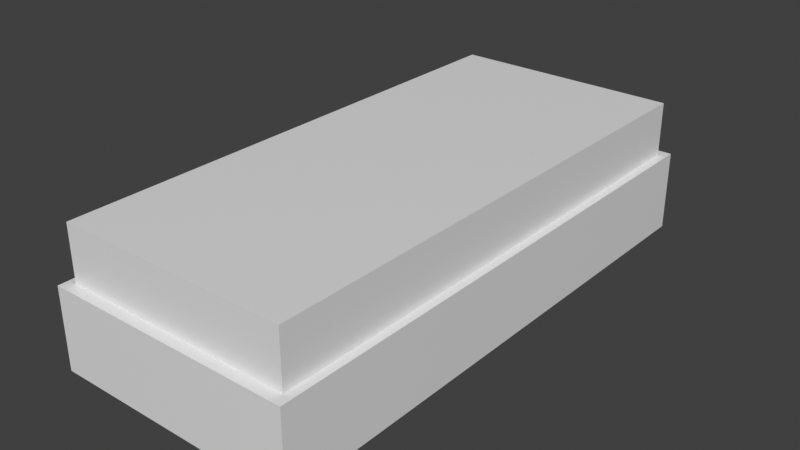 # Source: Luzhospital.blend  (saved by Blender 3.4.6; exported with 4.5.12 LTS)
import bpy
from mathutils import Matrix  # noqa: F401  (used for matrix-valued properties, if any)

bpy.ops.wm.read_factory_settings(use_empty=True)
scene = bpy.context.scene
scene.name = 'Scene'

# ---- collections
col_collection = bpy.data.collections.new('Collection'); scene.collection.children.link(col_collection)

# ---- materials (node trees are filled in below, after node groups)
mat_material = bpy.data.materials.new('Material')
mat_material.alpha_threshold = 0.0
mat_material.use_transparent_shadow = False
mat_material.roughness = 0.5
mat_material.line_color = (0.0, 0.0, 0.0, 1.0)
mat_material_001 = bpy.data.materials.new('Material.001')
mat_material_001.alpha_threshold = 0.0
mat_material_001.use_transparent_shadow = False
mat_material_001.roughness = 0.5
mat_material_001.line_color = (0.0, 0.0, 0.0, 1.0)

# ---- material node trees
mat_material.use_nodes = True; mat_material.node_tree.nodes.clear()
_N = mat_material.node_tree.nodes; _L = mat_material.node_tree.links
n0 = _N.new('ShaderNodeOutputMaterial'); n0.name = 'Material Output'; n0.location = (300, 300)
n1 = _N.new('ShaderNodeBsdfPrincipled'); n1.name = 'Principled BSDF'; n1.location = (10, 300)
n1.distribution = 'GGX'
n1.subsurface_method = 'RANDOM_WALK_SKIN'
n1.inputs[3].default_value = 1.45
n1.inputs[27].default_value = (0.0, 0.0, 0.0, 1.0)
n1.inputs[28].default_value = 1.0
_L.new(n1.outputs[0], n0.inputs[0])
n0.is_active_output = True
mat_material_001.use_nodes = True; mat_material_001.node_tree.nodes.clear()
_N = mat_material_001.node_tree.nodes; _L = mat_material_001.node_tree.links
n0 = _N.new('ShaderNodeOutputMaterial'); n0.name = 'Material Output'; n0.location = (300, 300)
n1 = _N.new('ShaderNodeBsdfPrincipled'); n1.name = 'Principled BSDF'; n1.location = (10, 300)
n1.distribution = 'GGX'
n1.subsurface_method = 'RANDOM_WALK_SKIN'
n1.inputs[3].default_value = 1.45
n1.inputs[27].default_value = (0.0, 0.0, 0.0, 1.0)
n1.inputs[28].default_value = 1.0
_L.new(n1.outputs[0], n0.inputs[0])
n0.is_active_output = True

# ---- world
world_world = bpy.data.worlds.new('World'); scene.world = world_world
world_world.use_nodes = True; world_world.node_tree.nodes.clear()
_N = world_world.node_tree.nodes; _L = world_world.node_tree.links
n0 = _N.new('ShaderNodeOutputWorld'); n0.name = 'World Output'; n0.location = (300, 300)
n1 = _N.new('ShaderNodeBackground'); n1.name = 'Background'; n1.location = (10, 300)
n1.inputs[0].default_value = (0.05088, 0.05088, 0.05088, 1.0)
_L.new(n1.outputs[0], n0.inputs[0])
n0.is_active_output = True
world_world.color = (0.05088, 0.05088, 0.05088)
world_world.use_sun_shadow = False
world_world.sun_shadow_jitter_overblur = 0.0

# ---- meshes
me_cube = bpy.data.meshes.new('Cube')
me_cube.from_pydata([(1.368, 3.007, 1.184), (1.368, 3.007, -0.04055), (1.368, -3.007, 1.184), (1.368, -3.007, -0.04055), (-1.368, 3.007, 1.184), (-1.368, 3.007, -0.04055), (-1.368, -3.007, 1.184), (-1.368, -3.007, -0.04055)], [], [(0, 4, 6, 2), (3, 2, 6, 7), (7, 6, 4, 5), (5, 1, 3, 7), (1, 0, 2, 3), (5, 4, 0, 1)])
_uv = me_cube.uv_layers.new(name='UVMap')
_uv.uv.foreach_set('vector', [0.625, 0.5, 0.875, 0.5, 0.875, 0.75, 0.625, 0.75, 0.375, 0.75, 0.625, 0.75, 0.625, 1.0, 0.375, 1.0, 0.375, 0.0, 0.625, 0.0, 0.625, 0.25, 0.375, 0.25, 0.125, 0.5, 0.375, 0.5, 0.375, 0.75, 0.125, 0.75, 0.375, 0.5, 0.625, 0.5, 0.625, 0.75, 0.375, 0.75, 0.375, 0.25, 0.625, 0.25, 0.625, 0.5, 0.375, 0.5])
me_cube.materials.append(mat_material)
me_cube.use_mirror_vertex_groups = False
me_cube.update()
me_cube_001 = bpy.data.meshes.new('Cube.001')
me_cube_001.from_pydata([(1.274, 2.886, 1.467), (1.274, 2.886, 0.6592), (1.274, -2.886, 1.467), (1.274, -2.886, 0.6592), (-1.274, 2.886, 1.467), (-1.274, 2.886, 0.6592), (-1.274, -2.886, 1.467), (-1.274, -2.886, 0.6592)], [], [(0, 4, 6, 2), (3, 2, 6, 7), (7, 6, 4, 5), (5, 1, 3, 7), (1, 0, 2, 3), (5, 4, 0, 1)])
_uv = me_cube_001.uv_layers.new(name='UVMap')
_uv.uv.foreach_set('vector', [0.625, 0.5, 0.875, 0.5, 0.875, 0.75, 0.625, 0.75, 0.375, 0.75, 0.625, 0.75, 0.625, 1.0, 0.375, 1.0, 0.375, 0.0, 0.625, 0.0, 0.625, 0.25, 0.375, 0.25, 0.125, 0.5, 0.375, 0.5, 0.375, 0.75, 0.125, 0.75, 0.375, 0.5, 0.625, 0.5, 0.625, 0.75, 0.375, 0.75, 0.375, 0.25, 0.625, 0.25, 0.625, 0.5, 0.375, 0.5])
me_cube_001.materials.append(mat_material_001)
me_cube_001.use_mirror_vertex_groups = False
me_cube_001.update()
me_cylinder = bpy.data.meshes.new('Cylinder')
me_cylinder.from_pydata([(0.7479, 2.849, 1.099), (0.7479, -2.849, 1.099), (0.7798, 2.849, 1.096), (0.7798, -2.849, 1.096), (0.8105, 2.849, 1.087), (0.8105, -2.849, 1.087), (0.8387, 2.849, 1.072), (0.8387, -2.849, 1.072), (0.8635, 2.849, 1.051), (0.8635, -2.849, 1.051), (0.8839, 2.849, 1.026), (0.8839, -2.849, 1.026), (0.899, 2.849, 0.9982), (0.899, -2.849, 0.9982), (0.9083, 2.849, 0.9675), (0.9083, -2.849, 0.9675), (0.9114, 2.849, 0.9356), (0.9114, -2.849, 0.9356), (0.9083, 2.849, 0.9037), (0.9083, -2.849, 0.9037), (0.899, 2.849, 0.873), (0.899, -2.849, 0.873), (0.8839, 2.849, 0.8447), (0.8839, -2.849, 0.8447), (0.8635, 2.849, 0.82), (0.8635, -2.849, 0.82), (0.8387, 2.849, 0.7996), (0.8387, -2.849, 0.7996), (0.8105, 2.849, 0.7845), (0.8105, -2.849, 0.7845), (0.7798, 2.849, 0.7752), (0.7798, -2.849, 0.7752), (0.7479, 2.849, 0.772), (0.7479, -2.849, 0.772), (0.716, 2.849, 0.7752), (0.716, -2.849, 0.7752), (0.6853, 2.849, 0.7845), (0.6853, -2.849, 0.7845), (0.657, 2.849, 0.7996), (0.657, -2.849, 0.7996), (0.6322, 2.849, 0.82), (0.6322, -2.849, 0.82), (0.6119, 2.849, 0.8447), (0.6119, -2.849, 0.8447), (0.5967, 2.849, 0.873), (0.5967, -2.849, 0.873), (0.5874, 2.849, 0.9037), (0.5874, -2.849, 0.9037), (0.5843, 2.849, 0.9356), (0.5843, -2.849, 0.9356), (0.5874, 2.849, 0.9675), (0.5874, -2.849, 0.9675), (0.5967, 2.849, 0.9982), (0.5967, -2.849, 0.9982), (0.6119, 2.849, 1.026), (0.6119, -2.849, 1.026), (0.6322, 2.849, 1.051), (0.6322, -2.849, 1.051), (0.657, 2.849, 1.072), (0.657, -2.849, 1.072), (0.6853, 2.849, 1.087), (0.6853, -2.849, 1.087), (0.716, 2.849, 1.096), (0.716, -2.849, 1.096)], [], [(0, 1, 3, 2), (2, 3, 5, 4), (4, 5, 7, 6), (6, 7, 9, 8), (8, 9, 11, 10), (10, 11, 13, 12), (12, 13, 15, 14), (14, 15, 17, 16), (16, 17, 19, 18), (18, 19, 21, 20), (20, 21, 23, 22), (22, 23, 25, 24), (24, 25, 27, 26), (26, 27, 29, 28), (28, 29, 31, 30), (30, 31, 33, 32), (32, 33, 35, 34), (34, 35, 37, 36), (36, 37, 39, 38), (38, 39, 41, 40), (40, 41, 43, 42), (42, 43, 45, 44), (44, 45, 47, 46), (46, 47, 49, 48), (48, 49, 51, 50), (50, 51, 53, 52), (52, 53, 55, 54), (54, 55, 57, 56), (56, 57, 59, 58), (58, 59, 61, 60), (3, 1, 63, 61, 59, 57, 55, 53, 51, 49, 47, 45, 43, 41, 39, 37, 35, 33, 31, 29, 27, 25, 23, 21, 19, 17, 15, 13, 11, 9, 7, 5), (60, 61, 63, 62), (62, 63, 1, 0), (0, 2, 4, 6, 8, 10, 12, 14, 16, 18, 20, 22, 24, 26, 28, 30, 32, 34, 36, 38, 40, 42, 44, 46, 48, 50, 52, 54, 56, 58, 60, 62)])
_uv = me_cylinder.uv_layers.new(name='UVMap')
_uv.uv.foreach_set('vector', [1.0, 0.5, 1.0, 1.0, 0.9688, 1.0, 0.9688, 0.5, 0.9688, 0.5, 0.9688, 1.0, 0.9375, 1.0, 0.9375, 0.5, 0.9375, 0.5, 0.9375, 1.0, 0.9062, 1.0, 0.9062, 0.5, 0.9062, 0.5, 0.9062, 1.0, 0.875, 1.0, 0.875, 0.5, 0.875, 0.5, 0.875, 1.0, 0.8438, 1.0, 0.8438, 0.5, 0.8438, 0.5, 0.8438, 1.0, 0.8125, 1.0, 0.8125, 0.5, 0.8125, 0.5, 0.8125, 1.0, 0.7812, 1.0, 0.7812, 0.5, 0.7812, 0.5, 0.7812, 1.0, 0.75, 1.0, 0.75, 0.5, 0.75, 0.5, 0.75, 1.0, 0.7188, 1.0, 0.7188, 0.5, 0.7188, 0.5, 0.7188, 1.0, 0.6875, 1.0, 0.6875, 0.5, 0.6875, 0.5, 0.6875, 1.0, 0.6562, 1.0, 0.6562, 0.5, 0.6562, 0.5, 0.6562, 1.0, 0.625, 1.0, 0.625, 0.5, 0.625, 0.5, 0.625, 1.0, 0.5938, 1.0, 0.5938, 0.5, 0.5938, 0.5, 0.5938, 1.0, 0.5625, 1.0, 0.5625, 0.5, 0.5625, 0.5, 0.5625, 1.0, 0.5312, 1.0, 0.5312, 0.5, 0.5312, 0.5, 0.5312, 1.0, 0.5, 1.0, 0.5, 0.5, 0.5, 0.5, 0.5, 1.0, 0.4688, 1.0, 0.4688, 0.5, 0.4688, 0.5, 0.4688, 1.0, 0.4375, 1.0, 0.4375, 0.5, 0.4375, 0.5, 0.4375, 1.0, 0.4062, 1.0, 0.4062, 0.5, 0.4062, 0.5, 0.4062, 1.0, 0.375, 1.0, 0.375, 0.5, 0.375, 0.5, 0.375, 1.0, 0.3438, 1.0, 0.3438, 0.5, 0.3438, 0.5, 0.3438, 1.0, 0.3125, 1.0, 0.3125, 0.5, 0.3125, 0.5, 0.3125, 1.0, 0.2812, 1.0, 0.2812, 0.5, 0.2812, 0.5, 0.2812, 1.0, 0.25, 1.0, 0.25, 0.5, 0.25, 0.5, 0.25, 1.0, 0.2188, 1.0, 0.2188, 0.5, 0.2188, 0.5, 0.2188, 1.0, 0.1875, 1.0, 0.1875, 0.5, 0.1875, 0.5, 0.1875, 1.0, 0.1562, 1.0, 0.1562, 0.5, 0.1562, 0.5, 0.1562, 1.0, 0.125, 1.0, 0.125, 0.5, 0.125, 0.5, 0.125, 1.0, 0.09375, 1.0, 0.09375, 0.5, 0.09375, 0.5, 0.09375, 1.0, 0.0625, 1.0, 0.0625, 0.5, 0.2968, 0.4854, 0.25, 0.49, 0.2032, 0.4854, 0.1582, 0.4717, 0.1167, 0.4496, 0.08029, 0.4197, 0.05045, 0.3833, 0.02827, 0.3418, 0.01461, 0.2968, 0.01, 0.25, 0.01461, 0.2032, 0.02827, 0.1582, 0.05045, 0.1167, 0.08029, 0.08029, 0.1167, 0.05045, 0.1582, 0.02827, 0.2032, 0.01461, 0.25, 0.01, 0.2968, 0.01461, 0.3418, 0.02827, 0.3833, 0.05045, 0.4197, 0.08029, 0.4496, 0.1167, 0.4717, 0.1582, 0.4854, 0.2032, 0.49, 0.25, 0.4854, 0.2968, 0.4717, 0.3418, 0.4496, 0.3833, 0.4197, 0.4197, 0.3833, 0.4496, 0.3418, 0.4717, 0.0625, 0.5, 0.0625, 1.0, 0.03125, 1.0, 0.03125, 0.5, 0.03125, 0.5, 0.03125, 1.0, 0.0, 1.0, 0.0, 0.5, 0.75, 0.49, 0.7968, 0.4854, 0.8418, 0.4717, 0.8833, 0.4496, 0.9197, 0.4197, 0.9496, 0.3833, 0.9717, 0.3418, 0.9854, 0.2968, 0.99, 0.25, 0.9854, 0.2032, 0.9717, 0.1582, 0.9496, 0.1167, 0.9197, 0.08029, 0.8833, 0.05045, 0.8418, 0.02827, 0.7968, 0.01461, 0.75, 0.01, 0.7032, 0.01461, 0.6582, 0.02827, 0.6167, 0.05045, 0.5803, 0.08029, 0.5504, 0.1167, 0.5283, 0.1582, 0.5146, 0.2032, 0.51, 0.25, 0.5146, 0.2968, 0.5283, 0.3418, 0.5504, 0.3833, 0.5803, 0.4197, 0.6167, 0.4496, 0.6582, 0.4717, 0.7032, 0.4854])
me_cylinder.update()
me_cube_002 = bpy.data.meshes.new('Cube.002')
me_cube_002.from_pydata([(-0.3025, -2.876, 0.6805), (-0.3025, -2.876, 1.178), (-0.3025, 2.876, 0.6805), (-0.3025, 2.876, 1.178), (0.3025, -2.876, 0.6805), (0.3025, -2.876, 1.178), (0.3025, 2.876, 0.6805), (0.3025, 2.876, 1.178)], [], [(0, 1, 3, 2), (2, 3, 7, 6), (6, 7, 5, 4), (4, 5, 1, 0), (2, 6, 4, 0), (7, 3, 1, 5)])
_uv = me_cube_002.uv_layers.new(name='UVMap')
_uv.uv.foreach_set('vector', [0.375, 0.0, 0.625, 0.0, 0.625, 0.25, 0.375, 0.25, 0.375, 0.25, 0.625, 0.25, 0.625, 0.5, 0.375, 0.5, 0.375, 0.5, 0.625, 0.5, 0.625, 0.75, 0.375, 0.75, 0.375, 0.75, 0.625, 0.75, 0.625, 1.0, 0.375, 1.0, 0.125, 0.5, 0.375, 0.5, 0.375, 0.75, 0.125, 0.75, 0.625, 0.5, 0.875, 0.5, 0.875, 0.75, 0.625, 0.75])
me_cube_002.update()
me_cylinder_002 = bpy.data.meshes.new('Cylinder.002')
me_cylinder_002.from_pydata([(0.7431, 2.903, 1.152), (0.7431, 2.815, 1.152), (0.7867, 2.903, 1.148), (0.7867, 2.815, 1.148), (0.8287, 2.903, 1.135), (0.8287, 2.815, 1.135), (0.8674, 2.903, 1.114), (0.8674, 2.815, 1.114), (0.9013, 2.903, 1.087), (0.9013, 2.815, 1.087), (0.9291, 2.903, 1.053), (0.9291, 2.815, 1.053), (0.9498, 2.903, 1.014), (0.9498, 2.815, 1.014), (0.9625, 2.903, 0.972), (0.9625, 2.815, 0.972), (0.9668, 2.903, 0.9284), (0.9668, 2.815, 0.9284), (0.9625, 2.903, 0.8847), (0.9625, 2.815, 0.8847), (0.9498, 2.903, 0.8428), (0.9498, 2.815, 0.8428), (0.9291, 2.903, 0.8041), (0.9291, 2.815, 0.8041), (0.9013, 2.903, 0.7702), (0.9013, 2.815, 0.7702), (0.8674, 2.903, 0.7423), (0.8674, 2.815, 0.7423), (0.8287, 2.903, 0.7217), (0.8287, 2.815, 0.7217), (0.7867, 2.903, 0.7089), (0.7867, 2.815, 0.7089), (0.7431, 2.903, 0.7046), (0.7431, 2.815, 0.7046), (0.6994, 2.903, 0.7089), (0.6994, 2.815, 0.7089), (0.6574, 2.903, 0.7217), (0.6574, 2.815, 0.7217), (0.6188, 2.903, 0.7423), (0.6188, 2.815, 0.7423), (0.5849, 2.903, 0.7702), (0.5849, 2.815, 0.7702), (0.557, 2.903, 0.8041), (0.557, 2.815, 0.8041), (0.5364, 2.903, 0.8428), (0.5364, 2.815, 0.8428), (0.5236, 2.903, 0.8847), (0.5236, 2.815, 0.8847), (0.5193, 2.903, 0.9284), (0.5193, 2.815, 0.9284), (0.5236, 2.903, 0.972), (0.5236, 2.815, 0.972), (0.5364, 2.903, 1.014), (0.5364, 2.815, 1.014), (0.557, 2.903, 1.053), (0.557, 2.815, 1.053), (0.5849, 2.903, 1.087), (0.5849, 2.815, 1.087), (0.6188, 2.903, 1.114), (0.6188, 2.815, 1.114), (0.6574, 2.903, 1.135), (0.6574, 2.815, 1.135), (0.6994, 2.903, 1.148), (0.6994, 2.815, 1.148)], [], [(0, 1, 3, 2), (2, 3, 5, 4), (4, 5, 7, 6), (6, 7, 9, 8), (8, 9, 11, 10), (10, 11, 13, 12), (12, 13, 15, 14), (14, 15, 17, 16), (16, 17, 19, 18), (18, 19, 21, 20), (20, 21, 23, 22), (22, 23, 25, 24), (24, 25, 27, 26), (26, 27, 29, 28), (28, 29, 31, 30), (30, 31, 33, 32), (32, 33, 35, 34), (34, 35, 37, 36), (36, 37, 39, 38), (38, 39, 41, 40), (40, 41, 43, 42), (42, 43, 45, 44), (44, 45, 47, 46), (46, 47, 49, 48), (48, 49, 51, 50), (50, 51, 53, 52), (52, 53, 55, 54), (54, 55, 57, 56), (56, 57, 59, 58), (58, 59, 61, 60), (3, 1, 63, 61, 59, 57, 55, 53, 51, 49, 47, 45, 43, 41, 39, 37, 35, 33, 31, 29, 27, 25, 23, 21, 19, 17, 15, 13, 11, 9, 7, 5), (60, 61, 63, 62), (62, 63, 1, 0), (0, 2, 4, 6, 8, 10, 12, 14, 16, 18, 20, 22, 24, 26, 28, 30, 32, 34, 36, 38, 40, 42, 44, 46, 48, 50, 52, 54, 56, 58, 60, 62)])
_uv = me_cylinder_002.uv_layers.new(name='UVMap')
_uv.uv.foreach_set('vector', [1.0, 0.5, 1.0, 1.0, 0.9688, 1.0, 0.9688, 0.5, 0.9688, 0.5, 0.9688, 1.0, 0.9375, 1.0, 0.9375, 0.5, 0.9375, 0.5, 0.9375, 1.0, 0.9062, 1.0, 0.9062, 0.5, 0.9062, 0.5, 0.9062, 1.0, 0.875, 1.0, 0.875, 0.5, 0.875, 0.5, 0.875, 1.0, 0.8438, 1.0, 0.8438, 0.5, 0.8438, 0.5, 0.8438, 1.0, 0.8125, 1.0, 0.8125, 0.5, 0.8125, 0.5, 0.8125, 1.0, 0.7812, 1.0, 0.7812, 0.5, 0.7812, 0.5, 0.7812, 1.0, 0.75, 1.0, 0.75, 0.5, 0.75, 0.5, 0.75, 1.0, 0.7188, 1.0, 0.7188, 0.5, 0.7188, 0.5, 0.7188, 1.0, 0.6875, 1.0, 0.6875, 0.5, 0.6875, 0.5, 0.6875, 1.0, 0.6562, 1.0, 0.6562, 0.5, 0.6562, 0.5, 0.6562, 1.0, 0.625, 1.0, 0.625, 0.5, 0.625, 0.5, 0.625, 1.0, 0.5938, 1.0, 0.5938, 0.5, 0.5938, 0.5, 0.5938, 1.0, 0.5625, 1.0, 0.5625, 0.5, 0.5625, 0.5, 0.5625, 1.0, 0.5312, 1.0, 0.5312, 0.5, 0.5312, 0.5, 0.5312, 1.0, 0.5, 1.0, 0.5, 0.5, 0.5, 0.5, 0.5, 1.0, 0.4688, 1.0, 0.4688, 0.5, 0.4688, 0.5, 0.4688, 1.0, 0.4375, 1.0, 0.4375, 0.5, 0.4375, 0.5, 0.4375, 1.0, 0.4062, 1.0, 0.4062, 0.5, 0.4062, 0.5, 0.4062, 1.0, 0.375, 1.0, 0.375, 0.5, 0.375, 0.5, 0.375, 1.0, 0.3438, 1.0, 0.3438, 0.5, 0.3438, 0.5, 0.3438, 1.0, 0.3125, 1.0, 0.3125, 0.5, 0.3125, 0.5, 0.3125, 1.0, 0.2812, 1.0, 0.2812, 0.5, 0.2812, 0.5, 0.2812, 1.0, 0.25, 1.0, 0.25, 0.5, 0.25, 0.5, 0.25, 1.0, 0.2188, 1.0, 0.2188, 0.5, 0.2188, 0.5, 0.2188, 1.0, 0.1875, 1.0, 0.1875, 0.5, 0.1875, 0.5, 0.1875, 1.0, 0.1562, 1.0, 0.1562, 0.5, 0.1562, 0.5, 0.1562, 1.0, 0.125, 1.0, 0.125, 0.5, 0.125, 0.5, 0.125, 1.0, 0.09375, 1.0, 0.09375, 0.5, 0.09375, 0.5, 0.09375, 1.0, 0.0625, 1.0, 0.0625, 0.5, 0.2968, 0.4854, 0.25, 0.49, 0.2032, 0.4854, 0.1582, 0.4717, 0.1167, 0.4496, 0.08029, 0.4197, 0.05045, 0.3833, 0.02827, 0.3418, 0.01461, 0.2968, 0.01, 0.25, 0.01461, 0.2032, 0.02827, 0.1582, 0.05045, 0.1167, 0.08029, 0.08029, 0.1167, 0.05045, 0.1582, 0.02827, 0.2032, 0.01461, 0.25, 0.01, 0.2968, 0.01461, 0.3418, 0.02827, 0.3833, 0.05045, 0.4197, 0.08029, 0.4496, 0.1167, 0.4717, 0.1582, 0.4854, 0.2032, 0.49, 0.25, 0.4854, 0.2968, 0.4717, 0.3418, 0.4496, 0.3833, 0.4197, 0.4197, 0.3833, 0.4496, 0.3418, 0.4717, 0.0625, 0.5, 0.0625, 1.0, 0.03125, 1.0, 0.03125, 0.5, 0.03125, 0.5, 0.03125, 1.0, 0.0, 1.0, 0.0, 0.5, 0.75, 0.49, 0.7968, 0.4854, 0.8418, 0.4717, 0.8833, 0.4496, 0.9197, 0.4197, 0.9496, 0.3833, 0.9717, 0.3418, 0.9854, 0.2968, 0.99, 0.25, 0.9854, 0.2032, 0.9717, 0.1582, 0.9496, 0.1167, 0.9197, 0.08029, 0.8833, 0.05045, 0.8418, 0.02827, 0.7968, 0.01461, 0.75, 0.01, 0.7032, 0.01461, 0.6582, 0.02827, 0.6167, 0.05045, 0.5803, 0.08029, 0.5504, 0.1167, 0.5283, 0.1582, 0.5146, 0.2032, 0.51, 0.25, 0.5146, 0.2968, 0.5283, 0.3418, 0.5504, 0.3833, 0.5803, 0.4197, 0.6167, 0.4496, 0.6582, 0.4717, 0.7032, 0.4854])
me_cylinder_002.update()
me_cylinder_003 = bpy.data.meshes.new('Cylinder.003')
me_cylinder_003.from_pydata([(0.7431, -2.791, 1.152), (0.7431, -2.879, 1.152), (0.7867, -2.791, 1.148), (0.7867, -2.879, 1.148), (0.8287, -2.791, 1.135), (0.8287, -2.879, 1.135), (0.8674, -2.791, 1.114), (0.8674, -2.879, 1.114), (0.9013, -2.791, 1.087), (0.9013, -2.879, 1.087), (0.9291, -2.791, 1.053), (0.9291, -2.879, 1.053), (0.9498, -2.791, 1.014), (0.9498, -2.879, 1.014), (0.9625, -2.791, 0.972), (0.9625, -2.879, 0.972), (0.9668, -2.791, 0.9284), (0.9668, -2.879, 0.9284), (0.9625, -2.791, 0.8847), (0.9625, -2.879, 0.8847), (0.9498, -2.791, 0.8428), (0.9498, -2.879, 0.8428), (0.9291, -2.791, 0.8041), (0.9291, -2.879, 0.8041), (0.9013, -2.791, 0.7702), (0.9013, -2.879, 0.7702), (0.8674, -2.791, 0.7423), (0.8674, -2.879, 0.7423), (0.8287, -2.791, 0.7217), (0.8287, -2.879, 0.7217), (0.7867, -2.791, 0.7089), (0.7867, -2.879, 0.7089), (0.7431, -2.791, 0.7046), (0.7431, -2.879, 0.7046), (0.6994, -2.791, 0.7089), (0.6994, -2.879, 0.7089), (0.6574, -2.791, 0.7217), (0.6574, -2.879, 0.7217), (0.6188, -2.791, 0.7423), (0.6188, -2.879, 0.7423), (0.5849, -2.791, 0.7702), (0.5849, -2.879, 0.7702), (0.557, -2.791, 0.8041), (0.557, -2.879, 0.8041), (0.5364, -2.791, 0.8428), (0.5364, -2.879, 0.8428), (0.5236, -2.791, 0.8847), (0.5236, -2.879, 0.8847), (0.5193, -2.791, 0.9284), (0.5193, -2.879, 0.9284), (0.5236, -2.791, 0.972), (0.5236, -2.879, 0.972), (0.5364, -2.791, 1.014), (0.5364, -2.879, 1.014), (0.557, -2.791, 1.053), (0.557, -2.879, 1.053), (0.5849, -2.791, 1.087), (0.5849, -2.879, 1.087), (0.6188, -2.791, 1.114), (0.6188, -2.879, 1.114), (0.6574, -2.791, 1.135), (0.6574, -2.879, 1.135), (0.6994, -2.791, 1.148), (0.6994, -2.879, 1.148)], [], [(0, 1, 3, 2), (2, 3, 5, 4), (4, 5, 7, 6), (6, 7, 9, 8), (8, 9, 11, 10), (10, 11, 13, 12), (12, 13, 15, 14), (14, 15, 17, 16), (16, 17, 19, 18), (18, 19, 21, 20), (20, 21, 23, 22), (22, 23, 25, 24), (24, 25, 27, 26), (26, 27, 29, 28), (28, 29, 31, 30), (30, 31, 33, 32), (32, 33, 35, 34), (34, 35, 37, 36), (36, 37, 39, 38), (38, 39, 41, 40), (40, 41, 43, 42), (42, 43, 45, 44), (44, 45, 47, 46), (46, 47, 49, 48), (48, 49, 51, 50), (50, 51, 53, 52), (52, 53, 55, 54), (54, 55, 57, 56), (56, 57, 59, 58), (58, 59, 61, 60), (3, 1, 63, 61, 59, 57, 55, 53, 51, 49, 47, 45, 43, 41, 39, 37, 35, 33, 31, 29, 27, 25, 23, 21, 19, 17, 15, 13, 11, 9, 7, 5), (60, 61, 63, 62), (62, 63, 1, 0), (0, 2, 4, 6, 8, 10, 12, 14, 16, 18, 20, 22, 24, 26, 28, 30, 32, 34, 36, 38, 40, 42, 44, 46, 48, 50, 52, 54, 56, 58, 60, 62)])
_uv = me_cylinder_003.uv_layers.new(name='UVMap')
_uv.uv.foreach_set('vector', [1.0, 0.5, 1.0, 1.0, 0.9688, 1.0, 0.9688, 0.5, 0.9688, 0.5, 0.9688, 1.0, 0.9375, 1.0, 0.9375, 0.5, 0.9375, 0.5, 0.9375, 1.0, 0.9062, 1.0, 0.9062, 0.5, 0.9062, 0.5, 0.9062, 1.0, 0.875, 1.0, 0.875, 0.5, 0.875, 0.5, 0.875, 1.0, 0.8438, 1.0, 0.8438, 0.5, 0.8438, 0.5, 0.8438, 1.0, 0.8125, 1.0, 0.8125, 0.5, 0.8125, 0.5, 0.8125, 1.0, 0.7812, 1.0, 0.7812, 0.5, 0.7812, 0.5, 0.7812, 1.0, 0.75, 1.0, 0.75, 0.5, 0.75, 0.5, 0.75, 1.0, 0.7188, 1.0, 0.7188, 0.5, 0.7188, 0.5, 0.7188, 1.0, 0.6875, 1.0, 0.6875, 0.5, 0.6875, 0.5, 0.6875, 1.0, 0.6562, 1.0, 0.6562, 0.5, 0.6562, 0.5, 0.6562, 1.0, 0.625, 1.0, 0.625, 0.5, 0.625, 0.5, 0.625, 1.0, 0.5938, 1.0, 0.5938, 0.5, 0.5938, 0.5, 0.5938, 1.0, 0.5625, 1.0, 0.5625, 0.5, 0.5625, 0.5, 0.5625, 1.0, 0.5312, 1.0, 0.5312, 0.5, 0.5312, 0.5, 0.5312, 1.0, 0.5, 1.0, 0.5, 0.5, 0.5, 0.5, 0.5, 1.0, 0.4688, 1.0, 0.4688, 0.5, 0.4688, 0.5, 0.4688, 1.0, 0.4375, 1.0, 0.4375, 0.5, 0.4375, 0.5, 0.4375, 1.0, 0.4062, 1.0, 0.4062, 0.5, 0.4062, 0.5, 0.4062, 1.0, 0.375, 1.0, 0.375, 0.5, 0.375, 0.5, 0.375, 1.0, 0.3438, 1.0, 0.3438, 0.5, 0.3438, 0.5, 0.3438, 1.0, 0.3125, 1.0, 0.3125, 0.5, 0.3125, 0.5, 0.3125, 1.0, 0.2812, 1.0, 0.2812, 0.5, 0.2812, 0.5, 0.2812, 1.0, 0.25, 1.0, 0.25, 0.5, 0.25, 0.5, 0.25, 1.0, 0.2188, 1.0, 0.2188, 0.5, 0.2188, 0.5, 0.2188, 1.0, 0.1875, 1.0, 0.1875, 0.5, 0.1875, 0.5, 0.1875, 1.0, 0.1562, 1.0, 0.1562, 0.5, 0.1562, 0.5, 0.1562, 1.0, 0.125, 1.0, 0.125, 0.5, 0.125, 0.5, 0.125, 1.0, 0.09375, 1.0, 0.09375, 0.5, 0.09375, 0.5, 0.09375, 1.0, 0.0625, 1.0, 0.0625, 0.5, 0.2968, 0.4854, 0.25, 0.49, 0.2032, 0.4854, 0.1582, 0.4717, 0.1167, 0.4496, 0.08029, 0.4197, 0.05045, 0.3833, 0.02827, 0.3418, 0.01461, 0.2968, 0.01, 0.25, 0.01461, 0.2032, 0.02827, 0.1582, 0.05045, 0.1167, 0.08029, 0.08029, 0.1167, 0.05045, 0.1582, 0.02827, 0.2032, 0.01461, 0.25, 0.01, 0.2968, 0.01461, 0.3418, 0.02827, 0.3833, 0.05045, 0.4197, 0.08029, 0.4496, 0.1167, 0.4717, 0.1582, 0.4854, 0.2032, 0.49, 0.25, 0.4854, 0.2968, 0.4717, 0.3418, 0.4496, 0.3833, 0.4197, 0.4197, 0.3833, 0.4496, 0.3418, 0.4717, 0.0625, 0.5, 0.0625, 1.0, 0.03125, 1.0, 0.03125, 0.5, 0.03125, 0.5, 0.03125, 1.0, 0.0, 1.0, 0.0, 0.5, 0.75, 0.49, 0.7968, 0.4854, 0.8418, 0.4717, 0.8833, 0.4496, 0.9197, 0.4197, 0.9496, 0.3833, 0.9717, 0.3418, 0.9854, 0.2968, 0.99, 0.25, 0.9854, 0.2032, 0.9717, 0.1582, 0.9496, 0.1167, 0.9197, 0.08029, 0.8833, 0.05045, 0.8418, 0.02827, 0.7968, 0.01461, 0.75, 0.01, 0.7032, 0.01461, 0.6582, 0.02827, 0.6167, 0.05045, 0.5803, 0.08029, 0.5504, 0.1167, 0.5283, 0.1582, 0.5146, 0.2032, 0.51, 0.25, 0.5146, 0.2968, 0.5283, 0.3418, 0.5504, 0.3833, 0.5803, 0.4197, 0.6167, 0.4496, 0.6582, 0.4717, 0.7032, 0.4854])
me_cylinder_003.update()
me_cylinder_004 = bpy.data.meshes.new('Cylinder.004')
me_cylinder_004.from_pydata([(0.7431, -2.791, 1.152), (0.7431, -2.879, 1.152), (0.7867, -2.791, 1.148), (0.7867, -2.879, 1.148), (0.8287, -2.791, 1.135), (0.8287, -2.879, 1.135), (0.8674, -2.791, 1.114), (0.8674, -2.879, 1.114), (0.9013, -2.791, 1.087), (0.9013, -2.879, 1.087), (0.9291, -2.791, 1.053), (0.9291, -2.879, 1.053), (0.9498, -2.791, 1.014), (0.9498, -2.879, 1.014), (0.9625, -2.791, 0.972), (0.9625, -2.879, 0.972), (0.9668, -2.791, 0.9284), (0.9668, -2.879, 0.9284), (0.9625, -2.791, 0.8847), (0.9625, -2.879, 0.8847), (0.9498, -2.791, 0.8428), (0.9498, -2.879, 0.8428), (0.9291, -2.791, 0.8041), (0.9291, -2.879, 0.8041), (0.9013, -2.791, 0.7702), (0.9013, -2.879, 0.7702), (0.8674, -2.791, 0.7423), (0.8674, -2.879, 0.7423), (0.8287, -2.791, 0.7217), (0.8287, -2.879, 0.7217), (0.7867, -2.791, 0.7089), (0.7867, -2.879, 0.7089), (0.7431, -2.791, 0.7046), (0.7431, -2.879, 0.7046), (0.6994, -2.791, 0.7089), (0.6994, -2.879, 0.7089), (0.6574, -2.791, 0.7217), (0.6574, -2.879, 0.7217), (0.6188, -2.791, 0.7423), (0.6188, -2.879, 0.7423), (0.5849, -2.791, 0.7702), (0.5849, -2.879, 0.7702), (0.557, -2.791, 0.8041), (0.557, -2.879, 0.8041), (0.5364, -2.791, 0.8428), (0.5364, -2.879, 0.8428), (0.5236, -2.791, 0.8847), (0.5236, -2.879, 0.8847), (0.5193, -2.791, 0.9284), (0.5193, -2.879, 0.9284), (0.5236, -2.791, 0.972), (0.5236, -2.879, 0.972), (0.5364, -2.791, 1.014), (0.5364, -2.879, 1.014), (0.557, -2.791, 1.053), (0.557, -2.879, 1.053), (0.5849, -2.791, 1.087), (0.5849, -2.879, 1.087), (0.6188, -2.791, 1.114), (0.6188, -2.879, 1.114), (0.6574, -2.791, 1.135), (0.6574, -2.879, 1.135), (0.6994, -2.791, 1.148), (0.6994, -2.879, 1.148)], [], [(0, 1, 3, 2), (2, 3, 5, 4), (4, 5, 7, 6), (6, 7, 9, 8), (8, 9, 11, 10), (10, 11, 13, 12), (12, 13, 15, 14), (14, 15, 17, 16), (16, 17, 19, 18), (18, 19, 21, 20), (20, 21, 23, 22), (22, 23, 25, 24), (24, 25, 27, 26), (26, 27, 29, 28), (28, 29, 31, 30), (30, 31, 33, 32), (32, 33, 35, 34), (34, 35, 37, 36), (36, 37, 39, 38), (38, 39, 41, 40), (40, 41, 43, 42), (42, 43, 45, 44), (44, 45, 47, 46), (46, 47, 49, 48), (48, 49, 51, 50), (50, 51, 53, 52), (52, 53, 55, 54), (54, 55, 57, 56), (56, 57, 59, 58), (58, 59, 61, 60), (3, 1, 63, 61, 59, 57, 55, 53, 51, 49, 47, 45, 43, 41, 39, 37, 35, 33, 31, 29, 27, 25, 23, 21, 19, 17, 15, 13, 11, 9, 7, 5), (60, 61, 63, 62), (62, 63, 1, 0), (0, 2, 4, 6, 8, 10, 12, 14, 16, 18, 20, 22, 24, 26, 28, 30, 32, 34, 36, 38, 40, 42, 44, 46, 48, 50, 52, 54, 56, 58, 60, 62)])
_uv = me_cylinder_004.uv_layers.new(name='UVMap')
_uv.uv.foreach_set('vector', [1.0, 0.5, 1.0, 1.0, 0.9688, 1.0, 0.9688, 0.5, 0.9688, 0.5, 0.9688, 1.0, 0.9375, 1.0, 0.9375, 0.5, 0.9375, 0.5, 0.9375, 1.0, 0.9062, 1.0, 0.9062, 0.5, 0.9062, 0.5, 0.9062, 1.0, 0.875, 1.0, 0.875, 0.5, 0.875, 0.5, 0.875, 1.0, 0.8438, 1.0, 0.8438, 0.5, 0.8438, 0.5, 0.8438, 1.0, 0.8125, 1.0, 0.8125, 0.5, 0.8125, 0.5, 0.8125, 1.0, 0.7812, 1.0, 0.7812, 0.5, 0.7812, 0.5, 0.7812, 1.0, 0.75, 1.0, 0.75, 0.5, 0.75, 0.5, 0.75, 1.0, 0.7188, 1.0, 0.7188, 0.5, 0.7188, 0.5, 0.7188, 1.0, 0.6875, 1.0, 0.6875, 0.5, 0.6875, 0.5, 0.6875, 1.0, 0.6562, 1.0, 0.6562, 0.5, 0.6562, 0.5, 0.6562, 1.0, 0.625, 1.0, 0.625, 0.5, 0.625, 0.5, 0.625, 1.0, 0.5938, 1.0, 0.5938, 0.5, 0.5938, 0.5, 0.5938, 1.0, 0.5625, 1.0, 0.5625, 0.5, 0.5625, 0.5, 0.5625, 1.0, 0.5312, 1.0, 0.5312, 0.5, 0.5312, 0.5, 0.5312, 1.0, 0.5, 1.0, 0.5, 0.5, 0.5, 0.5, 0.5, 1.0, 0.4688, 1.0, 0.4688, 0.5, 0.4688, 0.5, 0.4688, 1.0, 0.4375, 1.0, 0.4375, 0.5, 0.4375, 0.5, 0.4375, 1.0, 0.4062, 1.0, 0.4062, 0.5, 0.4062, 0.5, 0.4062, 1.0, 0.375, 1.0, 0.375, 0.5, 0.375, 0.5, 0.375, 1.0, 0.3438, 1.0, 0.3438, 0.5, 0.3438, 0.5, 0.3438, 1.0, 0.3125, 1.0, 0.3125, 0.5, 0.3125, 0.5, 0.3125, 1.0, 0.2812, 1.0, 0.2812, 0.5, 0.2812, 0.5, 0.2812, 1.0, 0.25, 1.0, 0.25, 0.5, 0.25, 0.5, 0.25, 1.0, 0.2188, 1.0, 0.2188, 0.5, 0.2188, 0.5, 0.2188, 1.0, 0.1875, 1.0, 0.1875, 0.5, 0.1875, 0.5, 0.1875, 1.0, 0.1562, 1.0, 0.1562, 0.5, 0.1562, 0.5, 0.1562, 1.0, 0.125, 1.0, 0.125, 0.5, 0.125, 0.5, 0.125, 1.0, 0.09375, 1.0, 0.09375, 0.5, 0.09375, 0.5, 0.09375, 1.0, 0.0625, 1.0, 0.0625, 0.5, 0.2968, 0.4854, 0.25, 0.49, 0.2032, 0.4854, 0.1582, 0.4717, 0.1167, 0.4496, 0.08029, 0.4197, 0.05045, 0.3833, 0.02827, 0.3418, 0.01461, 0.2968, 0.01, 0.25, 0.01461, 0.2032, 0.02827, 0.1582, 0.05045, 0.1167, 0.08029, 0.08029, 0.1167, 0.05045, 0.1582, 0.02827, 0.2032, 0.01461, 0.25, 0.01, 0.2968, 0.01461, 0.3418, 0.02827, 0.3833, 0.05045, 0.4197, 0.08029, 0.4496, 0.1167, 0.4717, 0.1582, 0.4854, 0.2032, 0.49, 0.25, 0.4854, 0.2968, 0.4717, 0.3418, 0.4496, 0.3833, 0.4197, 0.4197, 0.3833, 0.4496, 0.3418, 0.4717, 0.0625, 0.5, 0.0625, 1.0, 0.03125, 1.0, 0.03125, 0.5, 0.03125, 0.5, 0.03125, 1.0, 0.0, 1.0, 0.0, 0.5, 0.75, 0.49, 0.7968, 0.4854, 0.8418, 0.4717, 0.8833, 0.4496, 0.9197, 0.4197, 0.9496, 0.3833, 0.9717, 0.3418, 0.9854, 0.2968, 0.99, 0.25, 0.9854, 0.2032, 0.9717, 0.1582, 0.9496, 0.1167, 0.9197, 0.08029, 0.8833, 0.05045, 0.8418, 0.02827, 0.7968, 0.01461, 0.75, 0.01, 0.7032, 0.01461, 0.6582, 0.02827, 0.6167, 0.05045, 0.5803, 0.08029, 0.5504, 0.1167, 0.5283, 0.1582, 0.5146, 0.2032, 0.51, 0.25, 0.5146, 0.2968, 0.5283, 0.3418, 0.5504, 0.3833, 0.5803, 0.4197, 0.6167, 0.4496, 0.6582, 0.4717, 0.7032, 0.4854])
me_cylinder_004.update()
me_cylinder_005 = bpy.data.meshes.new('Cylinder.005')
me_cylinder_005.from_pydata([(0.7431, 2.903, 1.152), (0.7431, 2.815, 1.152), (0.7867, 2.903, 1.148), (0.7867, 2.815, 1.148), (0.8287, 2.903, 1.135), (0.8287, 2.815, 1.135), (0.8674, 2.903, 1.114), (0.8674, 2.815, 1.114), (0.9013, 2.903, 1.087), (0.9013, 2.815, 1.087), (0.9291, 2.903, 1.053), (0.9291, 2.815, 1.053), (0.9498, 2.903, 1.014), (0.9498, 2.815, 1.014), (0.9625, 2.903, 0.972), (0.9625, 2.815, 0.972), (0.9668, 2.903, 0.9284), (0.9668, 2.815, 0.9284), (0.9625, 2.903, 0.8847), (0.9625, 2.815, 0.8847), (0.9498, 2.903, 0.8428), (0.9498, 2.815, 0.8428), (0.9291, 2.903, 0.8041), (0.9291, 2.815, 0.8041), (0.9013, 2.903, 0.7702), (0.9013, 2.815, 0.7702), (0.8674, 2.903, 0.7423), (0.8674, 2.815, 0.7423), (0.8287, 2.903, 0.7217), (0.8287, 2.815, 0.7217), (0.7867, 2.903, 0.7089), (0.7867, 2.815, 0.7089), (0.7431, 2.903, 0.7046), (0.7431, 2.815, 0.7046), (0.6994, 2.903, 0.7089), (0.6994, 2.815, 0.7089), (0.6574, 2.903, 0.7217), (0.6574, 2.815, 0.7217), (0.6188, 2.903, 0.7423), (0.6188, 2.815, 0.7423), (0.5849, 2.903, 0.7702), (0.5849, 2.815, 0.7702), (0.557, 2.903, 0.8041), (0.557, 2.815, 0.8041), (0.5364, 2.903, 0.8428), (0.5364, 2.815, 0.8428), (0.5236, 2.903, 0.8847), (0.5236, 2.815, 0.8847), (0.5193, 2.903, 0.9284), (0.5193, 2.815, 0.9284), (0.5236, 2.903, 0.972), (0.5236, 2.815, 0.972), (0.5364, 2.903, 1.014), (0.5364, 2.815, 1.014), (0.557, 2.903, 1.053), (0.557, 2.815, 1.053), (0.5849, 2.903, 1.087), (0.5849, 2.815, 1.087), (0.6188, 2.903, 1.114), (0.6188, 2.815, 1.114), (0.6574, 2.903, 1.135), (0.6574, 2.815, 1.135), (0.6994, 2.903, 1.148), (0.6994, 2.815, 1.148)], [], [(0, 1, 3, 2), (2, 3, 5, 4), (4, 5, 7, 6), (6, 7, 9, 8), (8, 9, 11, 10), (10, 11, 13, 12), (12, 13, 15, 14), (14, 15, 17, 16), (16, 17, 19, 18), (18, 19, 21, 20), (20, 21, 23, 22), (22, 23, 25, 24), (24, 25, 27, 26), (26, 27, 29, 28), (28, 29, 31, 30), (30, 31, 33, 32), (32, 33, 35, 34), (34, 35, 37, 36), (36, 37, 39, 38), (38, 39, 41, 40), (40, 41, 43, 42), (42, 43, 45, 44), (44, 45, 47, 46), (46, 47, 49, 48), (48, 49, 51, 50), (50, 51, 53, 52), (52, 53, 55, 54), (54, 55, 57, 56), (56, 57, 59, 58), (58, 59, 61, 60), (3, 1, 63, 61, 59, 57, 55, 53, 51, 49, 47, 45, 43, 41, 39, 37, 35, 33, 31, 29, 27, 25, 23, 21, 19, 17, 15, 13, 11, 9, 7, 5), (60, 61, 63, 62), (62, 63, 1, 0), (0, 2, 4, 6, 8, 10, 12, 14, 16, 18, 20, 22, 24, 26, 28, 30, 32, 34, 36, 38, 40, 42, 44, 46, 48, 50, 52, 54, 56, 58, 60, 62)])
_uv = me_cylinder_005.uv_layers.new(name='UVMap')
_uv.uv.foreach_set('vector', [1.0, 0.5, 1.0, 1.0, 0.9688, 1.0, 0.9688, 0.5, 0.9688, 0.5, 0.9688, 1.0, 0.9375, 1.0, 0.9375, 0.5, 0.9375, 0.5, 0.9375, 1.0, 0.9062, 1.0, 0.9062, 0.5, 0.9062, 0.5, 0.9062, 1.0, 0.875, 1.0, 0.875, 0.5, 0.875, 0.5, 0.875, 1.0, 0.8438, 1.0, 0.8438, 0.5, 0.8438, 0.5, 0.8438, 1.0, 0.8125, 1.0, 0.8125, 0.5, 0.8125, 0.5, 0.8125, 1.0, 0.7812, 1.0, 0.7812, 0.5, 0.7812, 0.5, 0.7812, 1.0, 0.75, 1.0, 0.75, 0.5, 0.75, 0.5, 0.75, 1.0, 0.7188, 1.0, 0.7188, 0.5, 0.7188, 0.5, 0.7188, 1.0, 0.6875, 1.0, 0.6875, 0.5, 0.6875, 0.5, 0.6875, 1.0, 0.6562, 1.0, 0.6562, 0.5, 0.6562, 0.5, 0.6562, 1.0, 0.625, 1.0, 0.625, 0.5, 0.625, 0.5, 0.625, 1.0, 0.5938, 1.0, 0.5938, 0.5, 0.5938, 0.5, 0.5938, 1.0, 0.5625, 1.0, 0.5625, 0.5, 0.5625, 0.5, 0.5625, 1.0, 0.5312, 1.0, 0.5312, 0.5, 0.5312, 0.5, 0.5312, 1.0, 0.5, 1.0, 0.5, 0.5, 0.5, 0.5, 0.5, 1.0, 0.4688, 1.0, 0.4688, 0.5, 0.4688, 0.5, 0.4688, 1.0, 0.4375, 1.0, 0.4375, 0.5, 0.4375, 0.5, 0.4375, 1.0, 0.4062, 1.0, 0.4062, 0.5, 0.4062, 0.5, 0.4062, 1.0, 0.375, 1.0, 0.375, 0.5, 0.375, 0.5, 0.375, 1.0, 0.3438, 1.0, 0.3438, 0.5, 0.3438, 0.5, 0.3438, 1.0, 0.3125, 1.0, 0.3125, 0.5, 0.3125, 0.5, 0.3125, 1.0, 0.2812, 1.0, 0.2812, 0.5, 0.2812, 0.5, 0.2812, 1.0, 0.25, 1.0, 0.25, 0.5, 0.25, 0.5, 0.25, 1.0, 0.2188, 1.0, 0.2188, 0.5, 0.2188, 0.5, 0.2188, 1.0, 0.1875, 1.0, 0.1875, 0.5, 0.1875, 0.5, 0.1875, 1.0, 0.1562, 1.0, 0.1562, 0.5, 0.1562, 0.5, 0.1562, 1.0, 0.125, 1.0, 0.125, 0.5, 0.125, 0.5, 0.125, 1.0, 0.09375, 1.0, 0.09375, 0.5, 0.09375, 0.5, 0.09375, 1.0, 0.0625, 1.0, 0.0625, 0.5, 0.2968, 0.4854, 0.25, 0.49, 0.2032, 0.4854, 0.1582, 0.4717, 0.1167, 0.4496, 0.08029, 0.4197, 0.05045, 0.3833, 0.02827, 0.3418, 0.01461, 0.2968, 0.01, 0.25, 0.01461, 0.2032, 0.02827, 0.1582, 0.05045, 0.1167, 0.08029, 0.08029, 0.1167, 0.05045, 0.1582, 0.02827, 0.2032, 0.01461, 0.25, 0.01, 0.2968, 0.01461, 0.3418, 0.02827, 0.3833, 0.05045, 0.4197, 0.08029, 0.4496, 0.1167, 0.4717, 0.1582, 0.4854, 0.2032, 0.49, 0.25, 0.4854, 0.2968, 0.4717, 0.3418, 0.4496, 0.3833, 0.4197, 0.4197, 0.3833, 0.4496, 0.3418, 0.4717, 0.0625, 0.5, 0.0625, 1.0, 0.03125, 1.0, 0.03125, 0.5, 0.03125, 0.5, 0.03125, 1.0, 0.0, 1.0, 0.0, 0.5, 0.75, 0.49, 0.7968, 0.4854, 0.8418, 0.4717, 0.8833, 0.4496, 0.9197, 0.4197, 0.9496, 0.3833, 0.9717, 0.3418, 0.9854, 0.2968, 0.99, 0.25, 0.9854, 0.2032, 0.9717, 0.1582, 0.9496, 0.1167, 0.9197, 0.08029, 0.8833, 0.05045, 0.8418, 0.02827, 0.7968, 0.01461, 0.75, 0.01, 0.7032, 0.01461, 0.6582, 0.02827, 0.6167, 0.05045, 0.5803, 0.08029, 0.5504, 0.1167, 0.5283, 0.1582, 0.5146, 0.2032, 0.51, 0.25, 0.5146, 0.2968, 0.5283, 0.3418, 0.5504, 0.3833, 0.5803, 0.4197, 0.6167, 0.4496, 0.6582, 0.4717, 0.7032, 0.4854])
me_cylinder_005.update()
me_cylinder_006 = bpy.data.meshes.new('Cylinder.006')
me_cylinder_006.from_pydata([(0.7479, 2.849, 1.099), (0.7479, -2.849, 1.099), (0.7798, 2.849, 1.096), (0.7798, -2.849, 1.096), (0.8105, 2.849, 1.087), (0.8105, -2.849, 1.087), (0.8387, 2.849, 1.072), (0.8387, -2.849, 1.072), (0.8635, 2.849, 1.051), (0.8635, -2.849, 1.051), (0.8839, 2.849, 1.026), (0.8839, -2.849, 1.026), (0.899, 2.849, 0.9982), (0.899, -2.849, 0.9982), (0.9083, 2.849, 0.9675), (0.9083, -2.849, 0.9675), (0.9114, 2.849, 0.9356), (0.9114, -2.849, 0.9356), (0.9083, 2.849, 0.9037), (0.9083, -2.849, 0.9037), (0.899, 2.849, 0.873), (0.899, -2.849, 0.873), (0.8839, 2.849, 0.8447), (0.8839, -2.849, 0.8447), (0.8635, 2.849, 0.82), (0.8635, -2.849, 0.82), (0.8387, 2.849, 0.7996), (0.8387, -2.849, 0.7996), (0.8105, 2.849, 0.7845), (0.8105, -2.849, 0.7845), (0.7798, 2.849, 0.7752), (0.7798, -2.849, 0.7752), (0.7479, 2.849, 0.772), (0.7479, -2.849, 0.772), (0.716, 2.849, 0.7752), (0.716, -2.849, 0.7752), (0.6853, 2.849, 0.7845), (0.6853, -2.849, 0.7845), (0.657, 2.849, 0.7996), (0.657, -2.849, 0.7996), (0.6322, 2.849, 0.82), (0.6322, -2.849, 0.82), (0.6119, 2.849, 0.8447), (0.6119, -2.849, 0.8447), (0.5967, 2.849, 0.873), (0.5967, -2.849, 0.873), (0.5874, 2.849, 0.9037), (0.5874, -2.849, 0.9037), (0.5843, 2.849, 0.9356), (0.5843, -2.849, 0.9356), (0.5874, 2.849, 0.9675), (0.5874, -2.849, 0.9675), (0.5967, 2.849, 0.9982), (0.5967, -2.849, 0.9982), (0.6119, 2.849, 1.026), (0.6119, -2.849, 1.026), (0.6322, 2.849, 1.051), (0.6322, -2.849, 1.051), (0.657, 2.849, 1.072), (0.657, -2.849, 1.072), (0.6853, 2.849, 1.087), (0.6853, -2.849, 1.087), (0.716, 2.849, 1.096), (0.716, -2.849, 1.096)], [], [(0, 1, 3, 2), (2, 3, 5, 4), (4, 5, 7, 6), (6, 7, 9, 8), (8, 9, 11, 10), (10, 11, 13, 12), (12, 13, 15, 14), (14, 15, 17, 16), (16, 17, 19, 18), (18, 19, 21, 20), (20, 21, 23, 22), (22, 23, 25, 24), (24, 25, 27, 26), (26, 27, 29, 28), (28, 29, 31, 30), (30, 31, 33, 32), (32, 33, 35, 34), (34, 35, 37, 36), (36, 37, 39, 38), (38, 39, 41, 40), (40, 41, 43, 42), (42, 43, 45, 44), (44, 45, 47, 46), (46, 47, 49, 48), (48, 49, 51, 50), (50, 51, 53, 52), (52, 53, 55, 54), (54, 55, 57, 56), (56, 57, 59, 58), (58, 59, 61, 60), (3, 1, 63, 61, 59, 57, 55, 53, 51, 49, 47, 45, 43, 41, 39, 37, 35, 33, 31, 29, 27, 25, 23, 21, 19, 17, 15, 13, 11, 9, 7, 5), (60, 61, 63, 62), (62, 63, 1, 0), (0, 2, 4, 6, 8, 10, 12, 14, 16, 18, 20, 22, 24, 26, 28, 30, 32, 34, 36, 38, 40, 42, 44, 46, 48, 50, 52, 54, 56, 58, 60, 62)])
_uv = me_cylinder_006.uv_layers.new(name='UVMap')
_uv.uv.foreach_set('vector', [1.0, 0.5, 1.0, 1.0, 0.9688, 1.0, 0.9688, 0.5, 0.9688, 0.5, 0.9688, 1.0, 0.9375, 1.0, 0.9375, 0.5, 0.9375, 0.5, 0.9375, 1.0, 0.9062, 1.0, 0.9062, 0.5, 0.9062, 0.5, 0.9062, 1.0, 0.875, 1.0, 0.875, 0.5, 0.875, 0.5, 0.875, 1.0, 0.8438, 1.0, 0.8438, 0.5, 0.8438, 0.5, 0.8438, 1.0, 0.8125, 1.0, 0.8125, 0.5, 0.8125, 0.5, 0.8125, 1.0, 0.7812, 1.0, 0.7812, 0.5, 0.7812, 0.5, 0.7812, 1.0, 0.75, 1.0, 0.75, 0.5, 0.75, 0.5, 0.75, 1.0, 0.7188, 1.0, 0.7188, 0.5, 0.7188, 0.5, 0.7188, 1.0, 0.6875, 1.0, 0.6875, 0.5, 0.6875, 0.5, 0.6875, 1.0, 0.6562, 1.0, 0.6562, 0.5, 0.6562, 0.5, 0.6562, 1.0, 0.625, 1.0, 0.625, 0.5, 0.625, 0.5, 0.625, 1.0, 0.5938, 1.0, 0.5938, 0.5, 0.5938, 0.5, 0.5938, 1.0, 0.5625, 1.0, 0.5625, 0.5, 0.5625, 0.5, 0.5625, 1.0, 0.5312, 1.0, 0.5312, 0.5, 0.5312, 0.5, 0.5312, 1.0, 0.5, 1.0, 0.5, 0.5, 0.5, 0.5, 0.5, 1.0, 0.4688, 1.0, 0.4688, 0.5, 0.4688, 0.5, 0.4688, 1.0, 0.4375, 1.0, 0.4375, 0.5, 0.4375, 0.5, 0.4375, 1.0, 0.4062, 1.0, 0.4062, 0.5, 0.4062, 0.5, 0.4062, 1.0, 0.375, 1.0, 0.375, 0.5, 0.375, 0.5, 0.375, 1.0, 0.3438, 1.0, 0.3438, 0.5, 0.3438, 0.5, 0.3438, 1.0, 0.3125, 1.0, 0.3125, 0.5, 0.3125, 0.5, 0.3125, 1.0, 0.2812, 1.0, 0.2812, 0.5, 0.2812, 0.5, 0.2812, 1.0, 0.25, 1.0, 0.25, 0.5, 0.25, 0.5, 0.25, 1.0, 0.2188, 1.0, 0.2188, 0.5, 0.2188, 0.5, 0.2188, 1.0, 0.1875, 1.0, 0.1875, 0.5, 0.1875, 0.5, 0.1875, 1.0, 0.1562, 1.0, 0.1562, 0.5, 0.1562, 0.5, 0.1562, 1.0, 0.125, 1.0, 0.125, 0.5, 0.125, 0.5, 0.125, 1.0, 0.09375, 1.0, 0.09375, 0.5, 0.09375, 0.5, 0.09375, 1.0, 0.0625, 1.0, 0.0625, 0.5, 0.2968, 0.4854, 0.25, 0.49, 0.2032, 0.4854, 0.1582, 0.4717, 0.1167, 0.4496, 0.08029, 0.4197, 0.05045, 0.3833, 0.02827, 0.3418, 0.01461, 0.2968, 0.01, 0.25, 0.01461, 0.2032, 0.02827, 0.1582, 0.05045, 0.1167, 0.08029, 0.08029, 0.1167, 0.05045, 0.1582, 0.02827, 0.2032, 0.01461, 0.25, 0.01, 0.2968, 0.01461, 0.3418, 0.02827, 0.3833, 0.05045, 0.4197, 0.08029, 0.4496, 0.1167, 0.4717, 0.1582, 0.4854, 0.2032, 0.49, 0.25, 0.4854, 0.2968, 0.4717, 0.3418, 0.4496, 0.3833, 0.4197, 0.4197, 0.3833, 0.4496, 0.3418, 0.4717, 0.0625, 0.5, 0.0625, 1.0, 0.03125, 1.0, 0.03125, 0.5, 0.03125, 0.5, 0.03125, 1.0, 0.0, 1.0, 0.0, 0.5, 0.75, 0.49, 0.7968, 0.4854, 0.8418, 0.4717, 0.8833, 0.4496, 0.9197, 0.4197, 0.9496, 0.3833, 0.9717, 0.3418, 0.9854, 0.2968, 0.99, 0.25, 0.9854, 0.2032, 0.9717, 0.1582, 0.9496, 0.1167, 0.9197, 0.08029, 0.8833, 0.05045, 0.8418, 0.02827, 0.7968, 0.01461, 0.75, 0.01, 0.7032, 0.01461, 0.6582, 0.02827, 0.6167, 0.05045, 0.5803, 0.08029, 0.5504, 0.1167, 0.5283, 0.1582, 0.5146, 0.2032, 0.51, 0.25, 0.5146, 0.2968, 0.5283, 0.3418, 0.5504, 0.3833, 0.5803, 0.4197, 0.6167, 0.4496, 0.6582, 0.4717, 0.7032, 0.4854])
me_cylinder_006.update()

# ---- objects
ob_cube = bpy.data.objects.new('Cube', me_cube)
ob_cube_001 = bpy.data.objects.new('Cube.001', me_cube_001)
ob_cylinder = bpy.data.objects.new('Cylinder', me_cylinder)
ob_cube_002 = bpy.data.objects.new('Cube.002', me_cube_002)
ob_cylinder_001 = bpy.data.objects.new('Cylinder.001', me_cylinder_002)
ob_cylinder_002 = bpy.data.objects.new('Cylinder.002', me_cylinder_003)
ob_cylinder_003 = bpy.data.objects.new('Cylinder.003', me_cylinder_004)
ob_cylinder_004 = bpy.data.objects.new('Cylinder.004', me_cylinder_005)
ob_cylinder_005 = bpy.data.objects.new('Cylinder.005', me_cylinder_006)

# ---- transforms, parenting, visibility, modifiers, constraints
ob_cube.location = (0.0, 0.0, 0.0)
ob_cube.scale = (1.0, 1.0, 0.7278)
ob_cube.lock_rotations_4d = False
ob_cube.empty_display_type = 'ARROWS'
ob_cube.lineart.crease_threshold = 0.0
_m = ob_cube.modifiers.new('Boolean', 'BOOLEAN')
_m.object = ob_cube_001
ob_cube_001.location = (0.0, 0.0, 0.0)
ob_cube_001.lock_rotations_4d = False
ob_cube_001.empty_display_type = 'ARROWS'
ob_cube_001.display_type = 'WIRE'
ob_cube_001.lineart.crease_threshold = 0.0
ob_cylinder.location = (0.0, 0.0, -0.2428)
ob_cube_002.location = (0.0, 0.0, -0.2428)
ob_cylinder_001.location = (0.0, 0.0, -0.2428)
ob_cylinder_002.location = (0.0, 0.0, -0.2428)
ob_cylinder_003.location = (-1.513, 0.0, -0.2428)
ob_cylinder_004.location = (-1.513, 0.0, -0.2428)
ob_cylinder_005.location = (-1.513, 0.0, -0.2428)

# ---- collection membership
col_collection.objects.link(ob_cube)
col_collection.objects.link(ob_cube_001)
col_collection.objects.link(ob_cylinder)
col_collection.objects.link(ob_cube_002)
col_collection.objects.link(ob_cylinder_001)
col_collection.objects.link(ob_cylinder_002)
col_collection.objects.link(ob_cylinder_003)
col_collection.objects.link(ob_cylinder_004)
col_collection.objects.link(ob_cylinder_005)

# ---- scene / render settings (as saved in the file)
scene.frame_start = 1; scene.frame_end = 250; scene.frame_set(1)
scene.render.engine = 'BLENDER_EEVEE_NEXT'
scene.cycles.sampling_pattern = 'TABULATED_SOBOL'
scene.cycles.use_light_tree = False
scene.view_settings.view_transform = 'Standard'
bpy.context.view_layer.update()

# ---- added for rendering (the .blend has no active camera and no usable light): camera, sun
cam_auto = bpy.data.cameras.new('AutoCamera')
cam_auto.lens = 50.0
cam_auto.sensor_width = 36.0
cam_auto.clip_end = 1000.0
ob_auto_camera = bpy.data.objects.new('AutoCamera', cam_auto)
scene.collection.objects.link(ob_auto_camera)
ob_auto_camera.location = (6.26738, -7.52085, 5.73243)
ob_auto_camera.rotation_euler = (1.09748, -7.21219e-08, 0.694738)
scene.camera = ob_auto_camera
light_auto_sun = bpy.data.lights.new('AutoSun', 'SUN')
light_auto_sun.energy = 3.0
light_auto_sun.angle = 0.0523599
ob_auto_sun = bpy.data.objects.new('AutoSun', light_auto_sun)
scene.collection.objects.link(ob_auto_sun)
ob_auto_sun.rotation_euler = (0.872665, 0.174533, 0.523599)
bpy.context.view_layer.update()
